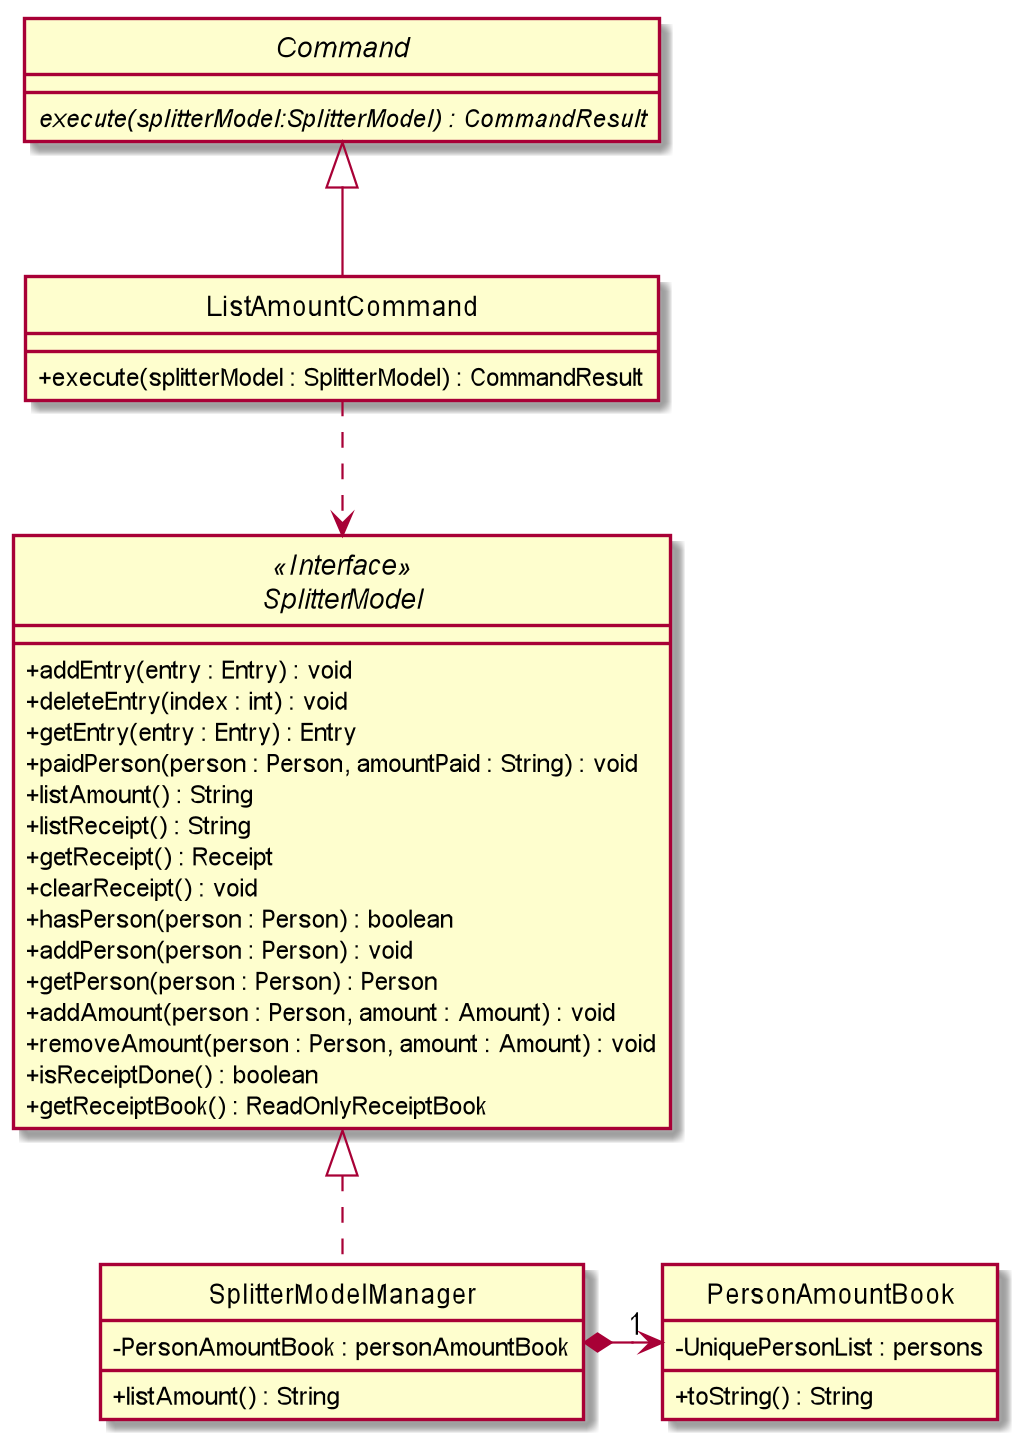

The diagram above was rendered by PlantUML. Its source (embedded in the PNG):
@startuml

skinparam backgroundColor #ffffff
skinparam classAttributeIconSize 0
hide circle


abstract class Command {
    {abstract} execute(splitterModel:SplitterModel) : CommandResult
}

class ListAmountCommand extends Command {

    + execute(splitterModel : SplitterModel) : CommandResult

}

interface SplitterModel <<Interface>> {
    + addEntry(entry : Entry) : void
    + deleteEntry(index : int) : void
    + getEntry(entry : Entry) : Entry
    + paidPerson(person : Person, amountPaid : String) : void
    + listAmount() : String
    + listReceipt() : String
    + getReceipt() : Receipt
    + clearReceipt() : void
    + hasPerson(person : Person) : boolean
    + addPerson(person : Person) : void
    + getPerson(person : Person) : Person
    + addAmount(person : Person, amount : Amount) : void
    + removeAmount(person : Person, amount : Amount) : void
    + isReceiptDone() : boolean
    + getReceiptBook() : ReadOnlyReceiptBook

}

class SplitterModelManager implements SplitterModel {
    - PersonAmountBook : personAmountBook

    + listAmount() : String
}

class PersonAmountBook {
    - UniquePersonList : persons

    + toString() : String
}




ListAmountCommand ..> SplitterModel
SplitterModelManager *-right->"1" PersonAmountBook


@enduml